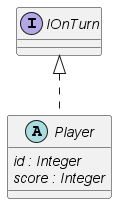

The diagram above was rendered by PlantUML. Its source (embedded in the PNG):
@startuml player

abstract class Player implements IOnTurn{
    {abstract} id : Integer
    {abstract} score : Integer
}

@enduml